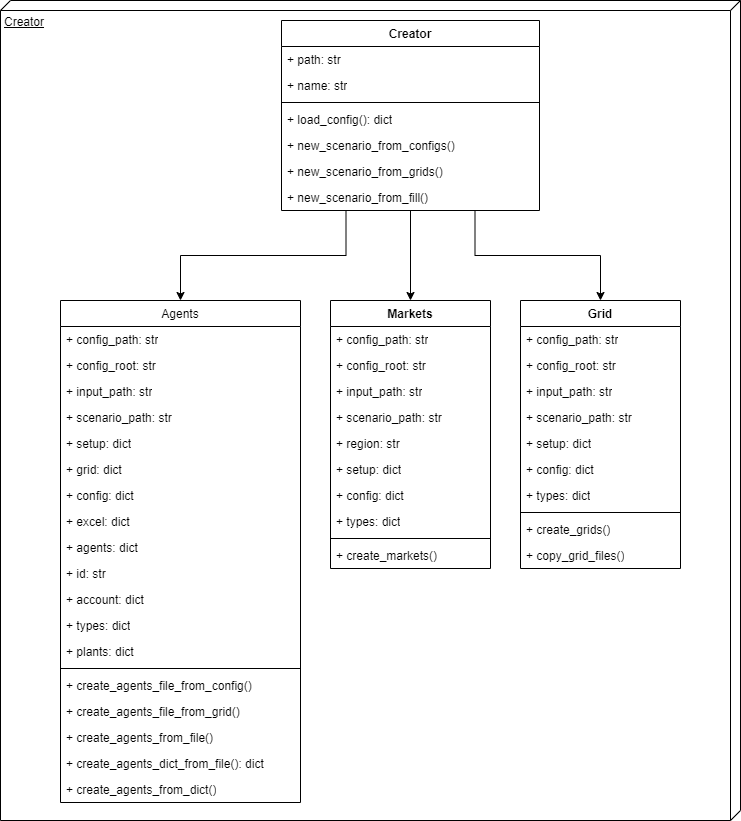

The diagram above was exported from draw.io. Its source (the exported page's mxGraphModel, read from the mxfile embedded in the PNG):
<mxGraphModel dx="2587" dy="940" grid="1" gridSize="10" guides="1" tooltips="1" connect="1" arrows="1" fold="1" page="1" pageScale="1" pageWidth="1169" pageHeight="827" background="none" math="0" shadow="0">
  <root>
    <mxCell id="0" />
    <mxCell id="1" parent="0" />
    <mxCell id="It_4zOR-27pO54_r0HhA-81" value="Creator" style="verticalAlign=top;align=left;spacingTop=8;spacingLeft=2;spacingRight=12;shape=cube;size=10;direction=south;fontStyle=4;html=1;whiteSpace=wrap;" parent="1" vertex="1">
      <mxGeometry x="-210" y="40" width="740" height="820" as="geometry" />
    </mxCell>
    <mxCell id="It_4zOR-27pO54_r0HhA-19" value="" style="edgeStyle=orthogonalEdgeStyle;rounded=0;orthogonalLoop=1;jettySize=auto;html=1;exitX=0.25;exitY=1;exitDx=0;exitDy=0;" parent="1" source="It_4zOR-27pO54_r0HhA-1" target="It_4zOR-27pO54_r0HhA-14" edge="1">
      <mxGeometry relative="1" as="geometry" />
    </mxCell>
    <mxCell id="It_4zOR-27pO54_r0HhA-1" value="Creator" style="swimlane;fontStyle=1;align=center;verticalAlign=top;childLayout=stackLayout;horizontal=1;startSize=26;horizontalStack=0;resizeParent=1;resizeParentMax=0;resizeLast=0;collapsible=1;marginBottom=0;whiteSpace=wrap;html=1;" parent="1" vertex="1">
      <mxGeometry x="71" y="60" width="258" height="190" as="geometry" />
    </mxCell>
    <mxCell id="It_4zOR-27pO54_r0HhA-2" value="+ path: str" style="text;strokeColor=none;fillColor=none;align=left;verticalAlign=top;spacingLeft=4;spacingRight=4;overflow=hidden;rotatable=0;points=[[0,0.5],[1,0.5]];portConstraint=eastwest;whiteSpace=wrap;html=1;" parent="It_4zOR-27pO54_r0HhA-1" vertex="1">
      <mxGeometry y="26" width="258" height="26" as="geometry" />
    </mxCell>
    <mxCell id="It_4zOR-27pO54_r0HhA-13" value="&lt;div&gt;+ name: str&lt;/div&gt;" style="text;strokeColor=none;fillColor=none;align=left;verticalAlign=top;spacingLeft=4;spacingRight=4;overflow=hidden;rotatable=0;points=[[0,0.5],[1,0.5]];portConstraint=eastwest;whiteSpace=wrap;html=1;" parent="It_4zOR-27pO54_r0HhA-1" vertex="1">
      <mxGeometry y="52" width="258" height="26" as="geometry" />
    </mxCell>
    <mxCell id="It_4zOR-27pO54_r0HhA-3" value="" style="line;strokeWidth=1;fillColor=none;align=left;verticalAlign=middle;spacingTop=-1;spacingLeft=3;spacingRight=3;rotatable=0;labelPosition=right;points=[];portConstraint=eastwest;strokeColor=inherit;" parent="It_4zOR-27pO54_r0HhA-1" vertex="1">
      <mxGeometry y="78" width="258" height="8" as="geometry" />
    </mxCell>
    <mxCell id="It_4zOR-27pO54_r0HhA-4" value="&lt;div&gt;+ load_config(): dict&lt;/div&gt;" style="text;strokeColor=none;fillColor=none;align=left;verticalAlign=top;spacingLeft=4;spacingRight=4;overflow=hidden;rotatable=0;points=[[0,0.5],[1,0.5]];portConstraint=eastwest;whiteSpace=wrap;html=1;" parent="It_4zOR-27pO54_r0HhA-1" vertex="1">
      <mxGeometry y="86" width="258" height="26" as="geometry" />
    </mxCell>
    <mxCell id="ygQpQ5NVQNbhRB8hZy7d-1" value="&lt;div&gt;+ new_scenario_from_configs()&lt;br&gt;&lt;/div&gt;" style="text;strokeColor=none;fillColor=none;align=left;verticalAlign=top;spacingLeft=4;spacingRight=4;overflow=hidden;rotatable=0;points=[[0,0.5],[1,0.5]];portConstraint=eastwest;whiteSpace=wrap;html=1;" parent="It_4zOR-27pO54_r0HhA-1" vertex="1">
      <mxGeometry y="112" width="258" height="26" as="geometry" />
    </mxCell>
    <mxCell id="ygQpQ5NVQNbhRB8hZy7d-2" value="&lt;div&gt;+ new_scenario_from_grids()&lt;br&gt;&lt;/div&gt;" style="text;strokeColor=none;fillColor=none;align=left;verticalAlign=top;spacingLeft=4;spacingRight=4;overflow=hidden;rotatable=0;points=[[0,0.5],[1,0.5]];portConstraint=eastwest;whiteSpace=wrap;html=1;" parent="It_4zOR-27pO54_r0HhA-1" vertex="1">
      <mxGeometry y="138" width="258" height="26" as="geometry" />
    </mxCell>
    <mxCell id="ygQpQ5NVQNbhRB8hZy7d-17" value="&lt;div&gt;+ new_scenario_from_fill()&lt;br&gt;&lt;/div&gt;" style="text;strokeColor=none;fillColor=none;align=left;verticalAlign=top;spacingLeft=4;spacingRight=4;overflow=hidden;rotatable=0;points=[[0,0.5],[1,0.5]];portConstraint=eastwest;whiteSpace=wrap;html=1;" parent="It_4zOR-27pO54_r0HhA-1" vertex="1">
      <mxGeometry y="164" width="258" height="26" as="geometry" />
    </mxCell>
    <mxCell id="It_4zOR-27pO54_r0HhA-27" value="" style="edgeStyle=orthogonalEdgeStyle;rounded=0;orthogonalLoop=1;jettySize=auto;html=1;exitX=0.5;exitY=1;exitDx=0;exitDy=0;entryX=0.5;entryY=0;entryDx=0;entryDy=0;" parent="1" source="It_4zOR-27pO54_r0HhA-1" target="It_4zOR-27pO54_r0HhA-22" edge="1">
      <mxGeometry relative="1" as="geometry">
        <mxPoint x="90" y="230" as="sourcePoint" />
        <mxPoint x="300" y="282" as="targetPoint" />
      </mxGeometry>
    </mxCell>
    <mxCell id="It_4zOR-27pO54_r0HhA-14" value="Agents" style="swimlane;fontStyle=0;align=center;verticalAlign=top;childLayout=stackLayout;horizontal=1;startSize=26;horizontalStack=0;resizeParent=1;resizeParentMax=0;resizeLast=0;collapsible=1;marginBottom=0;whiteSpace=wrap;html=1;" parent="1" vertex="1">
      <mxGeometry x="-150" y="340" width="240" height="502" as="geometry" />
    </mxCell>
    <mxCell id="It_4zOR-27pO54_r0HhA-15" value="+ config_path: str" style="text;strokeColor=none;fillColor=none;align=left;verticalAlign=top;spacingLeft=4;spacingRight=4;overflow=hidden;rotatable=0;points=[[0,0.5],[1,0.5]];portConstraint=eastwest;whiteSpace=wrap;html=1;" parent="It_4zOR-27pO54_r0HhA-14" vertex="1">
      <mxGeometry y="26" width="240" height="26" as="geometry" />
    </mxCell>
    <mxCell id="It_4zOR-27pO54_r0HhA-16" value="+ config_root: str" style="text;strokeColor=none;fillColor=none;align=left;verticalAlign=top;spacingLeft=4;spacingRight=4;overflow=hidden;rotatable=0;points=[[0,0.5],[1,0.5]];portConstraint=eastwest;whiteSpace=wrap;html=1;" parent="It_4zOR-27pO54_r0HhA-14" vertex="1">
      <mxGeometry y="52" width="240" height="26" as="geometry" />
    </mxCell>
    <mxCell id="ygQpQ5NVQNbhRB8hZy7d-35" value="+ input_path: str" style="text;strokeColor=none;fillColor=none;align=left;verticalAlign=top;spacingLeft=4;spacingRight=4;overflow=hidden;rotatable=0;points=[[0,0.5],[1,0.5]];portConstraint=eastwest;whiteSpace=wrap;html=1;" parent="It_4zOR-27pO54_r0HhA-14" vertex="1">
      <mxGeometry y="78" width="240" height="26" as="geometry" />
    </mxCell>
    <mxCell id="ygQpQ5NVQNbhRB8hZy7d-42" value="+ scenario_path: str" style="text;strokeColor=none;fillColor=none;align=left;verticalAlign=top;spacingLeft=4;spacingRight=4;overflow=hidden;rotatable=0;points=[[0,0.5],[1,0.5]];portConstraint=eastwest;whiteSpace=wrap;html=1;" parent="It_4zOR-27pO54_r0HhA-14" vertex="1">
      <mxGeometry y="104" width="240" height="26" as="geometry" />
    </mxCell>
    <mxCell id="ygQpQ5NVQNbhRB8hZy7d-71" value="+ setup: dict" style="text;strokeColor=none;fillColor=none;align=left;verticalAlign=top;spacingLeft=4;spacingRight=4;overflow=hidden;rotatable=0;points=[[0,0.5],[1,0.5]];portConstraint=eastwest;whiteSpace=wrap;html=1;" parent="It_4zOR-27pO54_r0HhA-14" vertex="1">
      <mxGeometry y="130" width="240" height="26" as="geometry" />
    </mxCell>
    <mxCell id="ygQpQ5NVQNbhRB8hZy7d-72" value="+ grid: dict" style="text;strokeColor=none;fillColor=none;align=left;verticalAlign=top;spacingLeft=4;spacingRight=4;overflow=hidden;rotatable=0;points=[[0,0.5],[1,0.5]];portConstraint=eastwest;whiteSpace=wrap;html=1;fontStyle=0" parent="It_4zOR-27pO54_r0HhA-14" vertex="1">
      <mxGeometry y="156" width="240" height="26" as="geometry" />
    </mxCell>
    <mxCell id="ygQpQ5NVQNbhRB8hZy7d-73" value="+ config: dict" style="text;strokeColor=none;fillColor=none;align=left;verticalAlign=top;spacingLeft=4;spacingRight=4;overflow=hidden;rotatable=0;points=[[0,0.5],[1,0.5]];portConstraint=eastwest;whiteSpace=wrap;html=1;fontStyle=0" parent="It_4zOR-27pO54_r0HhA-14" vertex="1">
      <mxGeometry y="182" width="240" height="26" as="geometry" />
    </mxCell>
    <mxCell id="ygQpQ5NVQNbhRB8hZy7d-74" value="+ excel: dict" style="text;strokeColor=none;fillColor=none;align=left;verticalAlign=top;spacingLeft=4;spacingRight=4;overflow=hidden;rotatable=0;points=[[0,0.5],[1,0.5]];portConstraint=eastwest;whiteSpace=wrap;html=1;fontStyle=0" parent="It_4zOR-27pO54_r0HhA-14" vertex="1">
      <mxGeometry y="208" width="240" height="26" as="geometry" />
    </mxCell>
    <mxCell id="ygQpQ5NVQNbhRB8hZy7d-75" value="+ agents: dict" style="text;strokeColor=none;fillColor=none;align=left;verticalAlign=top;spacingLeft=4;spacingRight=4;overflow=hidden;rotatable=0;points=[[0,0.5],[1,0.5]];portConstraint=eastwest;whiteSpace=wrap;html=1;fontStyle=0" parent="It_4zOR-27pO54_r0HhA-14" vertex="1">
      <mxGeometry y="234" width="240" height="26" as="geometry" />
    </mxCell>
    <mxCell id="ygQpQ5NVQNbhRB8hZy7d-76" value="+ id: str" style="text;strokeColor=none;fillColor=none;align=left;verticalAlign=top;spacingLeft=4;spacingRight=4;overflow=hidden;rotatable=0;points=[[0,0.5],[1,0.5]];portConstraint=eastwest;whiteSpace=wrap;html=1;fontStyle=0" parent="It_4zOR-27pO54_r0HhA-14" vertex="1">
      <mxGeometry y="260" width="240" height="26" as="geometry" />
    </mxCell>
    <mxCell id="ygQpQ5NVQNbhRB8hZy7d-77" value="+ account: dict" style="text;strokeColor=none;fillColor=none;align=left;verticalAlign=top;spacingLeft=4;spacingRight=4;overflow=hidden;rotatable=0;points=[[0,0.5],[1,0.5]];portConstraint=eastwest;whiteSpace=wrap;html=1;fontStyle=0" parent="It_4zOR-27pO54_r0HhA-14" vertex="1">
      <mxGeometry y="286" width="240" height="26" as="geometry" />
    </mxCell>
    <mxCell id="ygQpQ5NVQNbhRB8hZy7d-78" value="+ types: dict" style="text;strokeColor=none;fillColor=none;align=left;verticalAlign=top;spacingLeft=4;spacingRight=4;overflow=hidden;rotatable=0;points=[[0,0.5],[1,0.5]];portConstraint=eastwest;whiteSpace=wrap;html=1;fontStyle=0" parent="It_4zOR-27pO54_r0HhA-14" vertex="1">
      <mxGeometry y="312" width="240" height="26" as="geometry" />
    </mxCell>
    <mxCell id="ygQpQ5NVQNbhRB8hZy7d-79" value="+ plants: dict" style="text;strokeColor=none;fillColor=none;align=left;verticalAlign=top;spacingLeft=4;spacingRight=4;overflow=hidden;rotatable=0;points=[[0,0.5],[1,0.5]];portConstraint=eastwest;whiteSpace=wrap;html=1;fontStyle=0" parent="It_4zOR-27pO54_r0HhA-14" vertex="1">
      <mxGeometry y="338" width="240" height="26" as="geometry" />
    </mxCell>
    <mxCell id="It_4zOR-27pO54_r0HhA-17" value="" style="line;strokeWidth=1;fillColor=none;align=left;verticalAlign=middle;spacingTop=-1;spacingLeft=3;spacingRight=3;rotatable=0;labelPosition=right;points=[];portConstraint=eastwest;strokeColor=inherit;" parent="It_4zOR-27pO54_r0HhA-14" vertex="1">
      <mxGeometry y="364" width="240" height="8" as="geometry" />
    </mxCell>
    <mxCell id="It_4zOR-27pO54_r0HhA-18" value="+ create_agents_file_from_config()" style="text;strokeColor=none;fillColor=none;align=left;verticalAlign=top;spacingLeft=4;spacingRight=4;overflow=hidden;rotatable=0;points=[[0,0.5],[1,0.5]];portConstraint=eastwest;whiteSpace=wrap;html=1;" parent="It_4zOR-27pO54_r0HhA-14" vertex="1">
      <mxGeometry y="372" width="240" height="26" as="geometry" />
    </mxCell>
    <mxCell id="ygQpQ5NVQNbhRB8hZy7d-43" value="+ create_agents_file_from_grid()" style="text;strokeColor=none;fillColor=none;align=left;verticalAlign=top;spacingLeft=4;spacingRight=4;overflow=hidden;rotatable=0;points=[[0,0.5],[1,0.5]];portConstraint=eastwest;whiteSpace=wrap;html=1;" parent="It_4zOR-27pO54_r0HhA-14" vertex="1">
      <mxGeometry y="398" width="240" height="26" as="geometry" />
    </mxCell>
    <mxCell id="ygQpQ5NVQNbhRB8hZy7d-44" value="+ create_agents_from_file()" style="text;strokeColor=none;fillColor=none;align=left;verticalAlign=top;spacingLeft=4;spacingRight=4;overflow=hidden;rotatable=0;points=[[0,0.5],[1,0.5]];portConstraint=eastwest;whiteSpace=wrap;html=1;" parent="It_4zOR-27pO54_r0HhA-14" vertex="1">
      <mxGeometry y="424" width="240" height="26" as="geometry" />
    </mxCell>
    <mxCell id="ygQpQ5NVQNbhRB8hZy7d-45" value="+ create_agents_dict_from_file(): dict" style="text;strokeColor=none;fillColor=none;align=left;verticalAlign=top;spacingLeft=4;spacingRight=4;overflow=hidden;rotatable=0;points=[[0,0.5],[1,0.5]];portConstraint=eastwest;whiteSpace=wrap;html=1;" parent="It_4zOR-27pO54_r0HhA-14" vertex="1">
      <mxGeometry y="450" width="240" height="26" as="geometry" />
    </mxCell>
    <mxCell id="ygQpQ5NVQNbhRB8hZy7d-46" value="+ create_agents_from_dict()" style="text;strokeColor=none;fillColor=none;align=left;verticalAlign=top;spacingLeft=4;spacingRight=4;overflow=hidden;rotatable=0;points=[[0,0.5],[1,0.5]];portConstraint=eastwest;whiteSpace=wrap;html=1;" parent="It_4zOR-27pO54_r0HhA-14" vertex="1">
      <mxGeometry y="476" width="240" height="26" as="geometry" />
    </mxCell>
    <mxCell id="It_4zOR-27pO54_r0HhA-34" value="" style="edgeStyle=orthogonalEdgeStyle;rounded=0;orthogonalLoop=1;jettySize=auto;html=1;exitX=0.75;exitY=1;exitDx=0;exitDy=0;entryX=0.5;entryY=0;entryDx=0;entryDy=0;entryPerimeter=0;" parent="1" source="It_4zOR-27pO54_r0HhA-1" target="ygQpQ5NVQNbhRB8hZy7d-58" edge="1">
      <mxGeometry relative="1" as="geometry">
        <mxPoint x="200" y="250" as="sourcePoint" />
        <mxPoint x="440" y="340" as="targetPoint" />
      </mxGeometry>
    </mxCell>
    <mxCell id="It_4zOR-27pO54_r0HhA-22" value="Markets" style="swimlane;fontStyle=1;align=center;verticalAlign=top;childLayout=stackLayout;horizontal=1;startSize=26;horizontalStack=0;resizeParent=1;resizeParentMax=0;resizeLast=0;collapsible=1;marginBottom=0;whiteSpace=wrap;html=1;" parent="1" vertex="1">
      <mxGeometry x="120" y="340" width="160" height="268" as="geometry" />
    </mxCell>
    <mxCell id="It_4zOR-27pO54_r0HhA-23" value="+ config_path: str" style="text;strokeColor=none;fillColor=none;align=left;verticalAlign=top;spacingLeft=4;spacingRight=4;overflow=hidden;rotatable=0;points=[[0,0.5],[1,0.5]];portConstraint=eastwest;whiteSpace=wrap;html=1;" parent="It_4zOR-27pO54_r0HhA-22" vertex="1">
      <mxGeometry y="26" width="160" height="26" as="geometry" />
    </mxCell>
    <mxCell id="It_4zOR-27pO54_r0HhA-24" value="+ config_root: str" style="text;strokeColor=none;fillColor=none;align=left;verticalAlign=top;spacingLeft=4;spacingRight=4;overflow=hidden;rotatable=0;points=[[0,0.5],[1,0.5]];portConstraint=eastwest;whiteSpace=wrap;html=1;" parent="It_4zOR-27pO54_r0HhA-22" vertex="1">
      <mxGeometry y="52" width="160" height="26" as="geometry" />
    </mxCell>
    <mxCell id="ygQpQ5NVQNbhRB8hZy7d-52" value="+ input_path: str" style="text;strokeColor=none;fillColor=none;align=left;verticalAlign=top;spacingLeft=4;spacingRight=4;overflow=hidden;rotatable=0;points=[[0,0.5],[1,0.5]];portConstraint=eastwest;whiteSpace=wrap;html=1;" parent="It_4zOR-27pO54_r0HhA-22" vertex="1">
      <mxGeometry y="78" width="160" height="26" as="geometry" />
    </mxCell>
    <mxCell id="ygQpQ5NVQNbhRB8hZy7d-53" value="+ scenario_path: str" style="text;strokeColor=none;fillColor=none;align=left;verticalAlign=top;spacingLeft=4;spacingRight=4;overflow=hidden;rotatable=0;points=[[0,0.5],[1,0.5]];portConstraint=eastwest;whiteSpace=wrap;html=1;" parent="It_4zOR-27pO54_r0HhA-22" vertex="1">
      <mxGeometry y="104" width="160" height="26" as="geometry" />
    </mxCell>
    <mxCell id="ygQpQ5NVQNbhRB8hZy7d-54" value="+ region: str" style="text;strokeColor=none;fillColor=none;align=left;verticalAlign=top;spacingLeft=4;spacingRight=4;overflow=hidden;rotatable=0;points=[[0,0.5],[1,0.5]];portConstraint=eastwest;whiteSpace=wrap;html=1;" parent="It_4zOR-27pO54_r0HhA-22" vertex="1">
      <mxGeometry y="130" width="160" height="26" as="geometry" />
    </mxCell>
    <mxCell id="ygQpQ5NVQNbhRB8hZy7d-55" value="+ setup: dict" style="text;strokeColor=none;fillColor=none;align=left;verticalAlign=top;spacingLeft=4;spacingRight=4;overflow=hidden;rotatable=0;points=[[0,0.5],[1,0.5]];portConstraint=eastwest;whiteSpace=wrap;html=1;" parent="It_4zOR-27pO54_r0HhA-22" vertex="1">
      <mxGeometry y="156" width="160" height="26" as="geometry" />
    </mxCell>
    <mxCell id="ygQpQ5NVQNbhRB8hZy7d-56" value="+ config: dict" style="text;strokeColor=none;fillColor=none;align=left;verticalAlign=top;spacingLeft=4;spacingRight=4;overflow=hidden;rotatable=0;points=[[0,0.5],[1,0.5]];portConstraint=eastwest;whiteSpace=wrap;html=1;" parent="It_4zOR-27pO54_r0HhA-22" vertex="1">
      <mxGeometry y="182" width="160" height="26" as="geometry" />
    </mxCell>
    <mxCell id="ygQpQ5NVQNbhRB8hZy7d-57" value="+ types: dict" style="text;strokeColor=none;fillColor=none;align=left;verticalAlign=top;spacingLeft=4;spacingRight=4;overflow=hidden;rotatable=0;points=[[0,0.5],[1,0.5]];portConstraint=eastwest;whiteSpace=wrap;html=1;" parent="It_4zOR-27pO54_r0HhA-22" vertex="1">
      <mxGeometry y="208" width="160" height="26" as="geometry" />
    </mxCell>
    <mxCell id="It_4zOR-27pO54_r0HhA-25" value="" style="line;strokeWidth=1;fillColor=none;align=left;verticalAlign=middle;spacingTop=-1;spacingLeft=3;spacingRight=3;rotatable=0;labelPosition=right;points=[];portConstraint=eastwest;strokeColor=inherit;" parent="It_4zOR-27pO54_r0HhA-22" vertex="1">
      <mxGeometry y="234" width="160" height="8" as="geometry" />
    </mxCell>
    <mxCell id="It_4zOR-27pO54_r0HhA-26" value="+ create_markets()" style="text;strokeColor=none;fillColor=none;align=left;verticalAlign=top;spacingLeft=4;spacingRight=4;overflow=hidden;rotatable=0;points=[[0,0.5],[1,0.5]];portConstraint=eastwest;whiteSpace=wrap;html=1;" parent="It_4zOR-27pO54_r0HhA-22" vertex="1">
      <mxGeometry y="242" width="160" height="26" as="geometry" />
    </mxCell>
    <mxCell id="ygQpQ5NVQNbhRB8hZy7d-58" value="Grid" style="swimlane;fontStyle=1;align=center;verticalAlign=top;childLayout=stackLayout;horizontal=1;startSize=26;horizontalStack=0;resizeParent=1;resizeParentMax=0;resizeLast=0;collapsible=1;marginBottom=0;whiteSpace=wrap;html=1;" parent="1" vertex="1">
      <mxGeometry x="310" y="340" width="160" height="268" as="geometry" />
    </mxCell>
    <mxCell id="ygQpQ5NVQNbhRB8hZy7d-59" value="+ config_path: str" style="text;strokeColor=none;fillColor=none;align=left;verticalAlign=top;spacingLeft=4;spacingRight=4;overflow=hidden;rotatable=0;points=[[0,0.5],[1,0.5]];portConstraint=eastwest;whiteSpace=wrap;html=1;" parent="ygQpQ5NVQNbhRB8hZy7d-58" vertex="1">
      <mxGeometry y="26" width="160" height="26" as="geometry" />
    </mxCell>
    <mxCell id="ygQpQ5NVQNbhRB8hZy7d-60" value="+ config_root: str" style="text;strokeColor=none;fillColor=none;align=left;verticalAlign=top;spacingLeft=4;spacingRight=4;overflow=hidden;rotatable=0;points=[[0,0.5],[1,0.5]];portConstraint=eastwest;whiteSpace=wrap;html=1;" parent="ygQpQ5NVQNbhRB8hZy7d-58" vertex="1">
      <mxGeometry y="52" width="160" height="26" as="geometry" />
    </mxCell>
    <mxCell id="ygQpQ5NVQNbhRB8hZy7d-61" value="+ input_path: str" style="text;strokeColor=none;fillColor=none;align=left;verticalAlign=top;spacingLeft=4;spacingRight=4;overflow=hidden;rotatable=0;points=[[0,0.5],[1,0.5]];portConstraint=eastwest;whiteSpace=wrap;html=1;" parent="ygQpQ5NVQNbhRB8hZy7d-58" vertex="1">
      <mxGeometry y="78" width="160" height="26" as="geometry" />
    </mxCell>
    <mxCell id="ygQpQ5NVQNbhRB8hZy7d-62" value="+ scenario_path: str" style="text;strokeColor=none;fillColor=none;align=left;verticalAlign=top;spacingLeft=4;spacingRight=4;overflow=hidden;rotatable=0;points=[[0,0.5],[1,0.5]];portConstraint=eastwest;whiteSpace=wrap;html=1;" parent="ygQpQ5NVQNbhRB8hZy7d-58" vertex="1">
      <mxGeometry y="104" width="160" height="26" as="geometry" />
    </mxCell>
    <mxCell id="ygQpQ5NVQNbhRB8hZy7d-64" value="+ setup: dict" style="text;strokeColor=none;fillColor=none;align=left;verticalAlign=top;spacingLeft=4;spacingRight=4;overflow=hidden;rotatable=0;points=[[0,0.5],[1,0.5]];portConstraint=eastwest;whiteSpace=wrap;html=1;" parent="ygQpQ5NVQNbhRB8hZy7d-58" vertex="1">
      <mxGeometry y="130" width="160" height="26" as="geometry" />
    </mxCell>
    <mxCell id="ygQpQ5NVQNbhRB8hZy7d-65" value="+ config: dict" style="text;strokeColor=none;fillColor=none;align=left;verticalAlign=top;spacingLeft=4;spacingRight=4;overflow=hidden;rotatable=0;points=[[0,0.5],[1,0.5]];portConstraint=eastwest;whiteSpace=wrap;html=1;" parent="ygQpQ5NVQNbhRB8hZy7d-58" vertex="1">
      <mxGeometry y="156" width="160" height="26" as="geometry" />
    </mxCell>
    <mxCell id="ygQpQ5NVQNbhRB8hZy7d-66" value="+ types: dict" style="text;strokeColor=none;fillColor=none;align=left;verticalAlign=top;spacingLeft=4;spacingRight=4;overflow=hidden;rotatable=0;points=[[0,0.5],[1,0.5]];portConstraint=eastwest;whiteSpace=wrap;html=1;" parent="ygQpQ5NVQNbhRB8hZy7d-58" vertex="1">
      <mxGeometry y="182" width="160" height="26" as="geometry" />
    </mxCell>
    <mxCell id="ygQpQ5NVQNbhRB8hZy7d-67" value="" style="line;strokeWidth=1;fillColor=none;align=left;verticalAlign=middle;spacingTop=-1;spacingLeft=3;spacingRight=3;rotatable=0;labelPosition=right;points=[];portConstraint=eastwest;strokeColor=inherit;" parent="ygQpQ5NVQNbhRB8hZy7d-58" vertex="1">
      <mxGeometry y="208" width="160" height="8" as="geometry" />
    </mxCell>
    <mxCell id="ygQpQ5NVQNbhRB8hZy7d-68" value="+ create_grids()" style="text;strokeColor=none;fillColor=none;align=left;verticalAlign=top;spacingLeft=4;spacingRight=4;overflow=hidden;rotatable=0;points=[[0,0.5],[1,0.5]];portConstraint=eastwest;whiteSpace=wrap;html=1;" parent="ygQpQ5NVQNbhRB8hZy7d-58" vertex="1">
      <mxGeometry y="216" width="160" height="26" as="geometry" />
    </mxCell>
    <mxCell id="ygQpQ5NVQNbhRB8hZy7d-69" value="+ copy_grid_files()" style="text;strokeColor=none;fillColor=none;align=left;verticalAlign=top;spacingLeft=4;spacingRight=4;overflow=hidden;rotatable=0;points=[[0,0.5],[1,0.5]];portConstraint=eastwest;whiteSpace=wrap;html=1;" parent="ygQpQ5NVQNbhRB8hZy7d-58" vertex="1">
      <mxGeometry y="242" width="160" height="26" as="geometry" />
    </mxCell>
  </root>
</mxGraphModel>